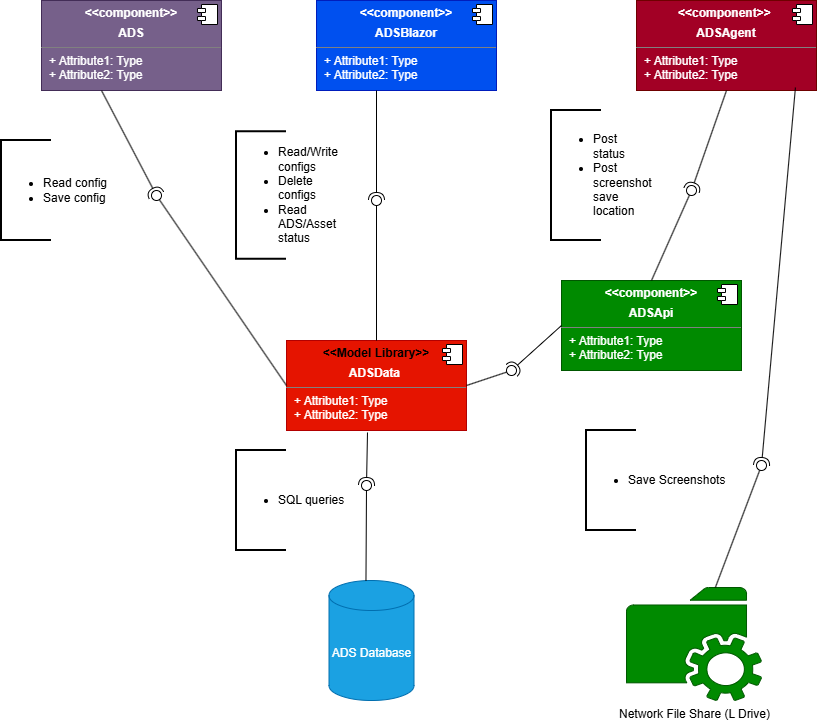

The diagram above was exported from draw.io. Its source (the exported page's mxGraphModel, read from the mxfile embedded in the PNG):
<mxGraphModel dx="1414" dy="743" grid="1" gridSize="10" guides="1" tooltips="1" connect="1" arrows="1" fold="1" page="1" pageScale="1" pageWidth="850" pageHeight="1100" math="0" shadow="0">
  <root>
    <mxCell id="0" />
    <mxCell id="1" parent="0" />
    <mxCell id="RBB3qdh3E6hc6LKPL97W-1" parent="1" style="align=left;overflow=fill;html=1;dropTarget=0;whiteSpace=wrap;fillColor=#76608a;fontColor=#ffffff;strokeColor=#432D57;" value="&lt;p style=&quot;margin:0px;margin-top:6px;text-align:center;&quot;&gt;&lt;b&gt;&amp;lt;&amp;lt;component&amp;gt;&amp;gt;&lt;/b&gt;&lt;/p&gt;&lt;p style=&quot;margin:0px;margin-top:6px;text-align:center;&quot;&gt;&lt;b&gt;ADS&lt;/b&gt;&lt;/p&gt;&lt;hr size=&quot;1&quot; style=&quot;border-style:solid;&quot;&gt;&lt;p style=&quot;margin:0px;margin-left:8px;&quot;&gt;+ Attribute1: Type&lt;br&gt;+ Attribute2: Type&lt;/p&gt;" vertex="1">
      <mxGeometry height="90" width="180" x="60" y="70" as="geometry" />
    </mxCell>
    <mxCell id="RBB3qdh3E6hc6LKPL97W-2" parent="RBB3qdh3E6hc6LKPL97W-1" style="shape=component;jettyWidth=8;jettyHeight=4;" value="" vertex="1">
      <mxGeometry height="20" relative="1" width="20" x="1" as="geometry">
        <mxPoint x="-24" y="4" as="offset" />
      </mxGeometry>
    </mxCell>
    <mxCell id="RBB3qdh3E6hc6LKPL97W-3" parent="1" style="align=left;overflow=fill;html=1;dropTarget=0;whiteSpace=wrap;fillColor=#0050ef;fontColor=#ffffff;strokeColor=#001DBC;" value="&lt;p style=&quot;margin:0px;margin-top:6px;text-align:center;&quot;&gt;&lt;b&gt;&amp;lt;&amp;lt;component&amp;gt;&amp;gt;&lt;/b&gt;&lt;/p&gt;&lt;p style=&quot;margin:0px;margin-top:6px;text-align:center;&quot;&gt;&lt;b&gt;ADSBlazor&lt;/b&gt;&lt;/p&gt;&lt;hr size=&quot;1&quot; style=&quot;border-style:solid;&quot;&gt;&lt;p style=&quot;margin:0px;margin-left:8px;&quot;&gt;+ Attribute1: Type&lt;br&gt;+ Attribute2: Type&lt;/p&gt;" vertex="1">
      <mxGeometry height="90" width="180" x="335" y="70" as="geometry" />
    </mxCell>
    <mxCell id="RBB3qdh3E6hc6LKPL97W-4" parent="RBB3qdh3E6hc6LKPL97W-3" style="shape=component;jettyWidth=8;jettyHeight=4;" value="" vertex="1">
      <mxGeometry height="20" relative="1" width="20" x="1" as="geometry">
        <mxPoint x="-24" y="4" as="offset" />
      </mxGeometry>
    </mxCell>
    <mxCell id="RBB3qdh3E6hc6LKPL97W-5" parent="1" style="align=left;overflow=fill;html=1;dropTarget=0;whiteSpace=wrap;fillColor=#a20025;fontColor=#ffffff;strokeColor=#6F0000;" value="&lt;p style=&quot;margin:0px;margin-top:6px;text-align:center;&quot;&gt;&lt;b&gt;&amp;lt;&amp;lt;component&amp;gt;&amp;gt;&amp;nbsp;&lt;/b&gt;&lt;/p&gt;&lt;p style=&quot;margin:0px;margin-top:6px;text-align:center;&quot;&gt;&lt;b&gt;ADSAgent&lt;/b&gt;&lt;/p&gt;&lt;hr size=&quot;1&quot; style=&quot;border-style:solid;&quot;&gt;&lt;p style=&quot;margin:0px;margin-left:8px;&quot;&gt;+ Attribute1: Type&lt;br&gt;+ Attribute2: Type&lt;/p&gt;" vertex="1">
      <mxGeometry height="90" width="180" x="655" y="70" as="geometry" />
    </mxCell>
    <mxCell id="RBB3qdh3E6hc6LKPL97W-6" parent="RBB3qdh3E6hc6LKPL97W-5" style="shape=component;jettyWidth=8;jettyHeight=4;" value="" vertex="1">
      <mxGeometry height="20" relative="1" width="20" x="1" as="geometry">
        <mxPoint x="-24" y="4" as="offset" />
      </mxGeometry>
    </mxCell>
    <mxCell id="RBB3qdh3E6hc6LKPL97W-7" parent="1" style="align=left;overflow=fill;html=1;dropTarget=0;whiteSpace=wrap;fillColor=#e51400;fontColor=#ffffff;strokeColor=#B20000;" value="&lt;p style=&quot;margin:0px;margin-top:6px;text-align:center;&quot;&gt;&lt;b style=&quot;background-color: transparent; color: light-dark(rgb(0, 0, 0), rgb(255, 255, 255));&quot;&gt;&amp;lt;&amp;lt;Model Library&amp;gt;&amp;gt;&lt;/b&gt;&lt;/p&gt;&lt;p style=&quot;margin:0px;margin-top:6px;text-align:center;&quot;&gt;&lt;b&gt;ADSData&amp;nbsp;&lt;/b&gt;&lt;b&gt;&lt;/b&gt;&lt;/p&gt;&lt;hr size=&quot;1&quot; style=&quot;border-style:solid;&quot;&gt;&lt;p style=&quot;margin:0px;margin-left:8px;&quot;&gt;+ Attribute1: Type&lt;br&gt;+ Attribute2: Type&lt;/p&gt;" vertex="1">
      <mxGeometry height="90" width="180" x="305" y="410" as="geometry" />
    </mxCell>
    <mxCell id="RBB3qdh3E6hc6LKPL97W-8" parent="RBB3qdh3E6hc6LKPL97W-7" style="shape=component;jettyWidth=8;jettyHeight=4;" value="" vertex="1">
      <mxGeometry height="20" relative="1" width="20" x="1" as="geometry">
        <mxPoint x="-24" y="4" as="offset" />
      </mxGeometry>
    </mxCell>
    <mxCell id="RBB3qdh3E6hc6LKPL97W-9" parent="1" style="align=left;overflow=fill;html=1;dropTarget=0;whiteSpace=wrap;fillColor=#008a00;fontColor=#ffffff;strokeColor=#005700;" value="&lt;p style=&quot;margin:0px;margin-top:6px;text-align:center;&quot;&gt;&lt;b&gt;&amp;lt;&amp;lt;component&amp;gt;&amp;gt;&lt;/b&gt;&lt;/p&gt;&lt;p style=&quot;margin:0px;margin-top:6px;text-align:center;&quot;&gt;&lt;b&gt;ADSApi&lt;/b&gt;&lt;/p&gt;&lt;hr size=&quot;1&quot; style=&quot;border-style:solid;&quot;&gt;&lt;p style=&quot;margin:0px;margin-left:8px;&quot;&gt;+ Attribute1: Type&lt;br&gt;+ Attribute2: Type&lt;/p&gt;" vertex="1">
      <mxGeometry height="90" width="180" x="580" y="350" as="geometry" />
    </mxCell>
    <mxCell id="RBB3qdh3E6hc6LKPL97W-10" parent="RBB3qdh3E6hc6LKPL97W-9" style="shape=component;jettyWidth=8;jettyHeight=4;" value="" vertex="1">
      <mxGeometry height="20" relative="1" width="20" x="1" as="geometry">
        <mxPoint x="-24" y="4" as="offset" />
      </mxGeometry>
    </mxCell>
    <mxCell id="RBB3qdh3E6hc6LKPL97W-12" parent="1" style="shape=cylinder3;whiteSpace=wrap;html=1;boundedLbl=1;backgroundOutline=1;size=15;fillColor=#1ba1e2;strokeColor=#006EAF;fontColor=#ffffff;" value="ADS Database" vertex="1">
      <mxGeometry height="120" width="85" x="347.5" y="650" as="geometry" />
    </mxCell>
    <mxCell id="-r2mBwkvfym_J7fZNkKT-8" edge="1" parent="1" source="RBB3qdh3E6hc6LKPL97W-7" style="rounded=0;orthogonalLoop=1;jettySize=auto;html=1;endArrow=halfCircle;endFill=0;endSize=6;strokeWidth=1;sketch=0;exitX=0.45;exitY=1.022;exitDx=0;exitDy=0;exitPerimeter=0;" target="-r2mBwkvfym_J7fZNkKT-10" value="">
      <mxGeometry relative="1" as="geometry">
        <mxPoint x="385" y="485" as="sourcePoint" />
      </mxGeometry>
    </mxCell>
    <mxCell id="-r2mBwkvfym_J7fZNkKT-9" edge="1" parent="1" source="RBB3qdh3E6hc6LKPL97W-12" style="rounded=0;orthogonalLoop=1;jettySize=auto;html=1;endArrow=oval;endFill=0;sketch=0;sourcePerimeterSpacing=0;targetPerimeterSpacing=0;endSize=10;exitX=0.435;exitY=0;exitDx=0;exitDy=0;exitPerimeter=0;" target="-r2mBwkvfym_J7fZNkKT-10" value="">
      <mxGeometry relative="1" as="geometry">
        <mxPoint x="345" y="485" as="sourcePoint" />
      </mxGeometry>
    </mxCell>
    <mxCell id="-r2mBwkvfym_J7fZNkKT-10" parent="1" style="ellipse;whiteSpace=wrap;html=1;align=center;aspect=fixed;fillColor=none;strokeColor=none;resizable=0;perimeter=centerPerimeter;rotatable=0;allowArrows=0;points=[];outlineConnect=1;" value="" vertex="1">
      <mxGeometry height="10" width="10" x="380" y="550" as="geometry" />
    </mxCell>
    <mxCell id="-r2mBwkvfym_J7fZNkKT-11" edge="1" parent="1" style="rounded=0;orthogonalLoop=1;jettySize=auto;html=1;endArrow=halfCircle;endFill=0;endSize=6;strokeWidth=1;sketch=0;exitX=0.5;exitY=1;exitDx=0;exitDy=0;" value="">
      <mxGeometry relative="1" as="geometry">
        <mxPoint x="120" y="160" as="sourcePoint" />
        <mxPoint x="175" y="265" as="targetPoint" />
      </mxGeometry>
    </mxCell>
    <mxCell id="-r2mBwkvfym_J7fZNkKT-12" edge="1" parent="1" source="RBB3qdh3E6hc6LKPL97W-7" style="rounded=0;orthogonalLoop=1;jettySize=auto;html=1;endArrow=oval;endFill=0;sketch=0;sourcePerimeterSpacing=0;targetPerimeterSpacing=0;endSize=10;exitX=0;exitY=0.5;exitDx=0;exitDy=0;" value="">
      <mxGeometry relative="1" as="geometry">
        <mxPoint x="100" y="225" as="sourcePoint" />
        <mxPoint x="175" y="265" as="targetPoint" />
      </mxGeometry>
    </mxCell>
    <mxCell id="-r2mBwkvfym_J7fZNkKT-17" edge="1" parent="1" style="rounded=0;orthogonalLoop=1;jettySize=auto;html=1;endArrow=halfCircle;endFill=0;endSize=6;strokeWidth=1;sketch=0;exitX=0.5;exitY=1;exitDx=0;exitDy=0;" target="-r2mBwkvfym_J7fZNkKT-19" value="">
      <mxGeometry relative="1" as="geometry">
        <mxPoint x="395" y="160" as="sourcePoint" />
      </mxGeometry>
    </mxCell>
    <mxCell id="-r2mBwkvfym_J7fZNkKT-18" edge="1" parent="1" source="RBB3qdh3E6hc6LKPL97W-7" style="rounded=0;orthogonalLoop=1;jettySize=auto;html=1;endArrow=oval;endFill=0;sketch=0;sourcePerimeterSpacing=0;targetPerimeterSpacing=0;endSize=10;exitX=0.5;exitY=0;exitDx=0;exitDy=0;" target="-r2mBwkvfym_J7fZNkKT-19" value="">
      <mxGeometry relative="1" as="geometry">
        <mxPoint x="370" y="225" as="sourcePoint" />
      </mxGeometry>
    </mxCell>
    <mxCell id="-r2mBwkvfym_J7fZNkKT-19" parent="1" style="ellipse;whiteSpace=wrap;html=1;align=center;aspect=fixed;fillColor=none;strokeColor=none;resizable=0;perimeter=centerPerimeter;rotatable=0;allowArrows=0;points=[];outlineConnect=1;" value="" vertex="1">
      <mxGeometry height="10" width="10" x="390" y="265" as="geometry" />
    </mxCell>
    <mxCell id="-r2mBwkvfym_J7fZNkKT-22" parent="1" style="ellipse;whiteSpace=wrap;html=1;align=center;aspect=fixed;fillColor=none;strokeColor=none;resizable=0;perimeter=centerPerimeter;rotatable=0;allowArrows=0;points=[];outlineConnect=1;" value="" vertex="1">
      <mxGeometry height="10" width="10" x="600" y="260" as="geometry" />
    </mxCell>
    <mxCell id="-r2mBwkvfym_J7fZNkKT-23" edge="1" parent="1" source="RBB3qdh3E6hc6LKPL97W-5" style="rounded=0;orthogonalLoop=1;jettySize=auto;html=1;endArrow=halfCircle;endFill=0;endSize=6;strokeWidth=1;sketch=0;exitX=0.5;exitY=1;exitDx=0;exitDy=0;" value="">
      <mxGeometry relative="1" as="geometry">
        <Array as="points" />
        <mxPoint x="660" y="160" as="sourcePoint" />
        <mxPoint x="710" y="260" as="targetPoint" />
      </mxGeometry>
    </mxCell>
    <mxCell id="-r2mBwkvfym_J7fZNkKT-24" edge="1" parent="1" source="RBB3qdh3E6hc6LKPL97W-9" style="rounded=0;orthogonalLoop=1;jettySize=auto;html=1;endArrow=oval;endFill=0;sketch=0;sourcePerimeterSpacing=0;targetPerimeterSpacing=0;endSize=10;exitX=0.5;exitY=0;exitDx=0;exitDy=0;" value="">
      <mxGeometry relative="1" as="geometry">
        <Array as="points" />
        <mxPoint x="600" y="205" as="sourcePoint" />
        <mxPoint x="710" y="260" as="targetPoint" />
      </mxGeometry>
    </mxCell>
    <mxCell id="-r2mBwkvfym_J7fZNkKT-25" parent="1" style="ellipse;whiteSpace=wrap;html=1;align=center;aspect=fixed;fillColor=none;strokeColor=none;resizable=0;perimeter=centerPerimeter;rotatable=0;allowArrows=0;points=[];outlineConnect=1;" value="" vertex="1">
      <mxGeometry height="10" width="10" x="680" y="255" as="geometry" />
    </mxCell>
    <mxCell id="-r2mBwkvfym_J7fZNkKT-27" edge="1" parent="1" source="RBB3qdh3E6hc6LKPL97W-7" style="rounded=0;orthogonalLoop=1;jettySize=auto;html=1;endArrow=oval;endFill=0;sketch=0;sourcePerimeterSpacing=0;targetPerimeterSpacing=0;endSize=10;exitX=1;exitY=0.5;exitDx=0;exitDy=0;" value="">
      <mxGeometry relative="1" as="geometry">
        <mxPoint x="415" y="369.9971428571429" as="sourcePoint" />
        <mxPoint x="530" y="440" as="targetPoint" />
      </mxGeometry>
    </mxCell>
    <mxCell id="-r2mBwkvfym_J7fZNkKT-28" parent="1" style="ellipse;whiteSpace=wrap;html=1;align=center;aspect=fixed;fillColor=none;strokeColor=none;resizable=0;perimeter=centerPerimeter;rotatable=0;allowArrows=0;points=[];outlineConnect=1;" value="" vertex="1">
      <mxGeometry height="10" width="10" x="670" y="490" as="geometry" />
    </mxCell>
    <mxCell id="-r2mBwkvfym_J7fZNkKT-39" edge="1" parent="1" source="RBB3qdh3E6hc6LKPL97W-9" style="rounded=0;orthogonalLoop=1;jettySize=auto;html=1;endArrow=halfCircle;endFill=0;endSize=6;strokeWidth=1;sketch=0;fontSize=12;curved=1;exitX=0;exitY=0.5;exitDx=0;exitDy=0;" value="">
      <mxGeometry relative="1" as="geometry">
        <mxPoint x="655" y="400" as="sourcePoint" />
        <mxPoint x="530" y="440" as="targetPoint" />
      </mxGeometry>
    </mxCell>
    <mxCell id="-r2mBwkvfym_J7fZNkKT-40" parent="1" style="ellipse;whiteSpace=wrap;html=1;align=center;aspect=fixed;fillColor=none;strokeColor=none;resizable=0;perimeter=centerPerimeter;rotatable=0;allowArrows=0;points=[];outlineConnect=1;" value="" vertex="1">
      <mxGeometry height="10" width="10" x="635" y="390" as="geometry" />
    </mxCell>
    <mxCell id="-r2mBwkvfym_J7fZNkKT-42" parent="1" style="sketch=0;pointerEvents=1;shadow=0;dashed=0;html=1;strokeColor=#005700;fillColor=#008a00;labelPosition=center;verticalLabelPosition=bottom;verticalAlign=top;outlineConnect=0;align=center;shape=mxgraph.office.services.network_file_share_service;fontColor=#ffffff;" value="&lt;font style=&quot;color: light-dark(rgb(0, 0, 0), rgb(255, 255, 255));&quot;&gt;Network File Share (L Drive)&lt;/font&gt;" vertex="1">
      <mxGeometry height="113" width="135" x="645" y="657" as="geometry" />
    </mxCell>
    <mxCell id="-r2mBwkvfym_J7fZNkKT-43" edge="1" parent="1" source="RBB3qdh3E6hc6LKPL97W-5" style="rounded=0;orthogonalLoop=1;jettySize=auto;html=1;endArrow=halfCircle;endFill=0;endSize=6;strokeWidth=1;sketch=0;exitX=0.883;exitY=0.967;exitDx=0;exitDy=0;exitPerimeter=0;" target="-r2mBwkvfym_J7fZNkKT-45" value="">
      <mxGeometry relative="1" as="geometry">
        <mxPoint x="800" y="535" as="sourcePoint" />
      </mxGeometry>
    </mxCell>
    <mxCell id="-r2mBwkvfym_J7fZNkKT-44" edge="1" parent="1" source="-r2mBwkvfym_J7fZNkKT-42" style="rounded=0;orthogonalLoop=1;jettySize=auto;html=1;endArrow=oval;endFill=0;sketch=0;sourcePerimeterSpacing=0;targetPerimeterSpacing=0;endSize=10;" target="-r2mBwkvfym_J7fZNkKT-45" value="">
      <mxGeometry relative="1" as="geometry">
        <mxPoint x="760" y="535" as="sourcePoint" />
      </mxGeometry>
    </mxCell>
    <mxCell id="-r2mBwkvfym_J7fZNkKT-45" parent="1" style="ellipse;whiteSpace=wrap;html=1;align=center;aspect=fixed;fillColor=none;strokeColor=none;resizable=0;perimeter=centerPerimeter;rotatable=0;allowArrows=0;points=[];outlineConnect=1;" value="" vertex="1">
      <mxGeometry height="10" width="10" x="775" y="530" as="geometry" />
    </mxCell>
    <mxCell id="-r2mBwkvfym_J7fZNkKT-46" parent="1" style="strokeWidth=2;html=1;shape=mxgraph.flowchart.annotation_1;align=left;pointerEvents=1;" value="&lt;ul&gt;&lt;li&gt;Save Screenshots&lt;/li&gt;&lt;/ul&gt;" vertex="1">
      <mxGeometry height="100" width="50" x="605" y="500" as="geometry" />
    </mxCell>
    <mxCell id="-r2mBwkvfym_J7fZNkKT-47" parent="1" style="strokeWidth=2;html=1;shape=mxgraph.flowchart.annotation_1;align=left;pointerEvents=1;" value="&lt;ul&gt;&lt;li&gt;Read config&lt;/li&gt;&lt;li&gt;Save config&lt;/li&gt;&lt;/ul&gt;" vertex="1">
      <mxGeometry height="100" width="50" x="20" y="210" as="geometry" />
    </mxCell>
    <mxCell id="-r2mBwkvfym_J7fZNkKT-48" parent="1" style="strokeWidth=2;html=1;shape=mxgraph.flowchart.annotation_1;align=left;pointerEvents=1;" value="&lt;ul style=&quot;white-space: normal;&quot;&gt;&lt;li&gt;Read/Write configs&lt;/li&gt;&lt;li&gt;Delete configs&lt;/li&gt;&lt;li&gt;Read ADS/Asset status&lt;/li&gt;&lt;/ul&gt;" vertex="1">
      <mxGeometry height="127.5" width="50" x="255" y="201.25" as="geometry" />
    </mxCell>
    <mxCell id="-r2mBwkvfym_J7fZNkKT-49" parent="1" style="strokeWidth=2;html=1;shape=mxgraph.flowchart.annotation_1;align=left;pointerEvents=1;" value="&lt;ul style=&quot;white-space: normal;&quot;&gt;&lt;li&gt;Post status&lt;/li&gt;&lt;li&gt;Post screenshot save location&lt;/li&gt;&lt;/ul&gt;" vertex="1">
      <mxGeometry height="130" width="50" x="570" y="180" as="geometry" />
    </mxCell>
    <mxCell id="-r2mBwkvfym_J7fZNkKT-50" parent="1" style="strokeWidth=2;html=1;shape=mxgraph.flowchart.annotation_1;align=left;pointerEvents=1;" value="&lt;ul&gt;&lt;li&gt;SQL queries&lt;/li&gt;&lt;/ul&gt;" vertex="1">
      <mxGeometry height="100" width="50" x="255" y="520" as="geometry" />
    </mxCell>
  </root>
</mxGraphModel>